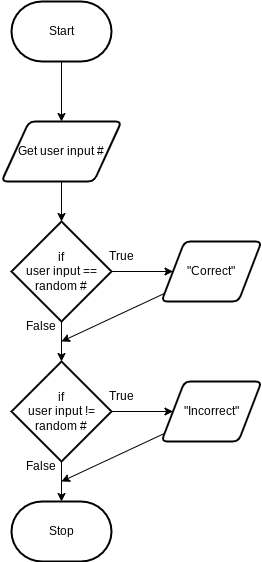

The diagram above was exported from draw.io. Its source (the exported page's mxGraphModel, read from the mxfile embedded in the PNG):
<mxGraphModel dx="1086" dy="671" grid="1" gridSize="10" guides="1" tooltips="1" connect="1" arrows="1" fold="1" page="1" pageScale="1" pageWidth="850" pageHeight="1100" math="0" shadow="0">
  <root>
    <mxCell id="0" />
    <mxCell id="1" parent="0" />
    <mxCell id="13" style="edgeStyle=none;html=1;" edge="1" parent="1" source="2" target="10">
      <mxGeometry relative="1" as="geometry" />
    </mxCell>
    <mxCell id="2" value="Start" style="strokeWidth=2;html=1;shape=mxgraph.flowchart.terminator;whiteSpace=wrap;" parent="1" vertex="1">
      <mxGeometry x="230" y="310" width="100" height="60" as="geometry" />
    </mxCell>
    <mxCell id="3" value="Stop" style="strokeWidth=2;html=1;shape=mxgraph.flowchart.terminator;whiteSpace=wrap;" parent="1" vertex="1">
      <mxGeometry x="230" y="810" width="100" height="60" as="geometry" />
    </mxCell>
    <mxCell id="21" style="edgeStyle=none;html=1;" edge="1" parent="1" source="8">
      <mxGeometry relative="1" as="geometry">
        <mxPoint x="280" y="650" as="targetPoint" />
      </mxGeometry>
    </mxCell>
    <mxCell id="8" value="&quot;Correct&quot;" style="shape=parallelogram;html=1;strokeWidth=2;perimeter=parallelogramPerimeter;whiteSpace=wrap;rounded=1;arcSize=12;size=0.23;" vertex="1" parent="1">
      <mxGeometry x="380" y="550" width="100" height="60" as="geometry" />
    </mxCell>
    <mxCell id="22" style="edgeStyle=none;html=1;" edge="1" parent="1" source="9">
      <mxGeometry relative="1" as="geometry">
        <mxPoint x="280" y="790" as="targetPoint" />
      </mxGeometry>
    </mxCell>
    <mxCell id="9" value="&quot;Incorrect&quot;" style="shape=parallelogram;html=1;strokeWidth=2;perimeter=parallelogramPerimeter;whiteSpace=wrap;rounded=1;arcSize=12;size=0.23;" vertex="1" parent="1">
      <mxGeometry x="380" y="690" width="100" height="60" as="geometry" />
    </mxCell>
    <mxCell id="14" style="edgeStyle=none;html=1;" edge="1" parent="1" source="10" target="11">
      <mxGeometry relative="1" as="geometry" />
    </mxCell>
    <mxCell id="10" value="Get user input #" style="shape=parallelogram;html=1;strokeWidth=2;perimeter=parallelogramPerimeter;whiteSpace=wrap;rounded=1;arcSize=12;size=0.23;" vertex="1" parent="1">
      <mxGeometry x="220" y="430" width="120" height="60" as="geometry" />
    </mxCell>
    <mxCell id="15" value="" style="edgeStyle=none;html=1;" edge="1" parent="1" source="11" target="8">
      <mxGeometry relative="1" as="geometry" />
    </mxCell>
    <mxCell id="27" style="edgeStyle=none;html=1;" edge="1" parent="1" source="11" target="12">
      <mxGeometry relative="1" as="geometry" />
    </mxCell>
    <mxCell id="11" value="if&lt;br&gt;user input == random #" style="strokeWidth=2;html=1;shape=mxgraph.flowchart.decision;whiteSpace=wrap;" vertex="1" parent="1">
      <mxGeometry x="230" y="530" width="100" height="100" as="geometry" />
    </mxCell>
    <mxCell id="19" style="edgeStyle=none;html=1;" edge="1" parent="1" source="12" target="3">
      <mxGeometry relative="1" as="geometry" />
    </mxCell>
    <mxCell id="20" style="edgeStyle=none;html=1;" edge="1" parent="1" source="12" target="9">
      <mxGeometry relative="1" as="geometry" />
    </mxCell>
    <mxCell id="12" value="if&lt;br&gt;user input != random #" style="strokeWidth=2;html=1;shape=mxgraph.flowchart.decision;whiteSpace=wrap;" vertex="1" parent="1">
      <mxGeometry x="230" y="670" width="100" height="100" as="geometry" />
    </mxCell>
    <mxCell id="23" value="True" style="text;html=1;strokeColor=none;fillColor=none;align=center;verticalAlign=middle;whiteSpace=wrap;rounded=0;" vertex="1" parent="1">
      <mxGeometry x="310" y="550" width="60" height="30" as="geometry" />
    </mxCell>
    <mxCell id="24" value="False" style="text;html=1;strokeColor=none;fillColor=none;align=center;verticalAlign=middle;whiteSpace=wrap;rounded=0;" vertex="1" parent="1">
      <mxGeometry x="230" y="620" width="60" height="30" as="geometry" />
    </mxCell>
    <mxCell id="28" value="False" style="text;html=1;strokeColor=none;fillColor=none;align=center;verticalAlign=middle;whiteSpace=wrap;rounded=0;" vertex="1" parent="1">
      <mxGeometry x="230" y="760" width="60" height="30" as="geometry" />
    </mxCell>
    <mxCell id="29" value="True" style="text;html=1;strokeColor=none;fillColor=none;align=center;verticalAlign=middle;whiteSpace=wrap;rounded=0;" vertex="1" parent="1">
      <mxGeometry x="310" y="690" width="60" height="30" as="geometry" />
    </mxCell>
  </root>
</mxGraphModel>